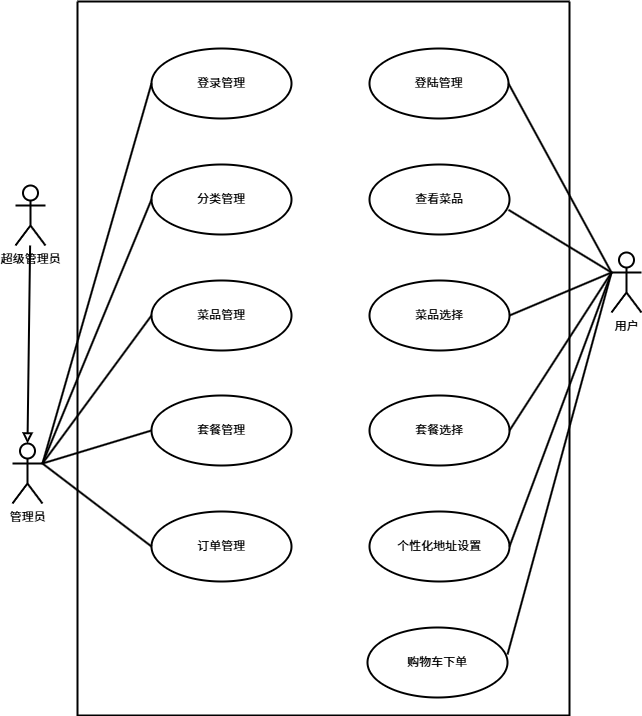

The diagram above was exported from draw.io. Its source (the exported page's mxGraphModel, read from the mxfile embedded in the PNG):
<mxGraphModel dx="1205" dy="820" grid="0" gridSize="10" guides="1" tooltips="1" connect="1" arrows="1" fold="1" page="1" pageScale="1" pageWidth="827" pageHeight="1169" math="0" shadow="0">
  <root>
    <mxCell id="0" />
    <mxCell id="1" parent="0" />
    <mxCell id="muG_azGKOncfd9MSQIg9-1" value="超级管理员" style="shape=umlActor;verticalLabelPosition=bottom;verticalAlign=top;html=1;outlineConnect=0;strokeWidth=2;" vertex="1" parent="1">
      <mxGeometry x="78" y="243" width="30" height="60" as="geometry" />
    </mxCell>
    <mxCell id="muG_azGKOncfd9MSQIg9-2" value="用户" style="shape=umlActor;verticalLabelPosition=bottom;verticalAlign=top;html=1;outlineConnect=0;strokeWidth=2;" vertex="1" parent="1">
      <mxGeometry x="674" y="310" width="30" height="60" as="geometry" />
    </mxCell>
    <mxCell id="muG_azGKOncfd9MSQIg9-3" value="管理员" style="shape=umlActor;verticalLabelPosition=bottom;verticalAlign=top;html=1;outlineConnect=0;strokeWidth=2;" vertex="1" parent="1">
      <mxGeometry x="75" y="501" width="30" height="60" as="geometry" />
    </mxCell>
    <mxCell id="muG_azGKOncfd9MSQIg9-7" value="分类管理" style="ellipse;whiteSpace=wrap;html=1;strokeWidth=2;" vertex="1" parent="1">
      <mxGeometry x="214" y="222" width="140" height="70" as="geometry" />
    </mxCell>
    <mxCell id="muG_azGKOncfd9MSQIg9-8" value="登录管理" style="ellipse;whiteSpace=wrap;html=1;strokeWidth=2;" vertex="1" parent="1">
      <mxGeometry x="214" y="106" width="140" height="70" as="geometry" />
    </mxCell>
    <mxCell id="muG_azGKOncfd9MSQIg9-9" value="菜品管理" style="ellipse;whiteSpace=wrap;html=1;strokeWidth=2;" vertex="1" parent="1">
      <mxGeometry x="214" y="338" width="140" height="70" as="geometry" />
    </mxCell>
    <mxCell id="muG_azGKOncfd9MSQIg9-10" value="订单管理" style="ellipse;whiteSpace=wrap;html=1;strokeWidth=2;" vertex="1" parent="1">
      <mxGeometry x="214" y="569" width="140" height="70" as="geometry" />
    </mxCell>
    <mxCell id="muG_azGKOncfd9MSQIg9-11" value="套餐管理" style="ellipse;whiteSpace=wrap;html=1;strokeWidth=2;" vertex="1" parent="1">
      <mxGeometry x="214" y="453" width="140" height="70" as="geometry" />
    </mxCell>
    <mxCell id="muG_azGKOncfd9MSQIg9-12" value="查看菜品" style="ellipse;whiteSpace=wrap;html=1;strokeWidth=2;" vertex="1" parent="1">
      <mxGeometry x="432" y="222" width="140" height="70" as="geometry" />
    </mxCell>
    <mxCell id="muG_azGKOncfd9MSQIg9-13" value="菜品选择" style="ellipse;whiteSpace=wrap;html=1;strokeWidth=2;" vertex="1" parent="1">
      <mxGeometry x="432" y="338" width="140" height="70" as="geometry" />
    </mxCell>
    <mxCell id="muG_azGKOncfd9MSQIg9-14" value="套餐选择" style="ellipse;whiteSpace=wrap;html=1;strokeWidth=2;" vertex="1" parent="1">
      <mxGeometry x="432" y="453" width="140" height="70" as="geometry" />
    </mxCell>
    <mxCell id="muG_azGKOncfd9MSQIg9-15" value="登陆管理" style="ellipse;whiteSpace=wrap;html=1;strokeWidth=2;" vertex="1" parent="1">
      <mxGeometry x="432" y="106" width="139" height="70" as="geometry" />
    </mxCell>
    <mxCell id="muG_azGKOncfd9MSQIg9-16" value="个性化地址设置" style="ellipse;whiteSpace=wrap;html=1;strokeWidth=2;" vertex="1" parent="1">
      <mxGeometry x="432" y="569" width="140" height="70" as="geometry" />
    </mxCell>
    <mxCell id="muG_azGKOncfd9MSQIg9-17" value="购物车下单" style="ellipse;whiteSpace=wrap;html=1;strokeWidth=2;" vertex="1" parent="1">
      <mxGeometry x="430" y="685" width="140" height="70" as="geometry" />
    </mxCell>
    <mxCell id="muG_azGKOncfd9MSQIg9-18" value="" style="endArrow=block;html=1;rounded=0;entryX=0.5;entryY=0;entryDx=0;entryDy=0;entryPerimeter=0;endFill=0;strokeWidth=2;" edge="1" parent="1" source="muG_azGKOncfd9MSQIg9-1" target="muG_azGKOncfd9MSQIg9-3">
      <mxGeometry width="50" height="50" relative="1" as="geometry">
        <mxPoint x="109" y="297" as="sourcePoint" />
        <mxPoint x="159" y="247" as="targetPoint" />
      </mxGeometry>
    </mxCell>
    <mxCell id="muG_azGKOncfd9MSQIg9-19" value="" style="endArrow=none;html=1;rounded=0;entryX=0;entryY=0.5;entryDx=0;entryDy=0;exitX=1;exitY=0.3333333333333333;exitDx=0;exitDy=0;exitPerimeter=0;strokeWidth=2;" edge="1" parent="1" source="muG_azGKOncfd9MSQIg9-3" target="muG_azGKOncfd9MSQIg9-8">
      <mxGeometry width="50" height="50" relative="1" as="geometry">
        <mxPoint x="118" y="273" as="sourcePoint" />
        <mxPoint x="224" y="151" as="targetPoint" />
      </mxGeometry>
    </mxCell>
    <mxCell id="muG_azGKOncfd9MSQIg9-20" value="" style="endArrow=none;html=1;rounded=0;entryX=0;entryY=0.5;entryDx=0;entryDy=0;exitX=1;exitY=0.3333333333333333;exitDx=0;exitDy=0;exitPerimeter=0;strokeWidth=2;" edge="1" parent="1" source="muG_azGKOncfd9MSQIg9-3" target="muG_azGKOncfd9MSQIg9-7">
      <mxGeometry width="50" height="50" relative="1" as="geometry">
        <mxPoint x="128" y="283" as="sourcePoint" />
        <mxPoint x="234" y="161" as="targetPoint" />
      </mxGeometry>
    </mxCell>
    <mxCell id="muG_azGKOncfd9MSQIg9-21" value="" style="endArrow=none;html=1;rounded=0;entryX=0;entryY=0.5;entryDx=0;entryDy=0;exitX=1;exitY=0.3333333333333333;exitDx=0;exitDy=0;exitPerimeter=0;strokeWidth=2;" edge="1" parent="1" source="muG_azGKOncfd9MSQIg9-3" target="muG_azGKOncfd9MSQIg9-9">
      <mxGeometry width="50" height="50" relative="1" as="geometry">
        <mxPoint x="138" y="293" as="sourcePoint" />
        <mxPoint x="244" y="171" as="targetPoint" />
      </mxGeometry>
    </mxCell>
    <mxCell id="muG_azGKOncfd9MSQIg9-22" value="" style="endArrow=none;html=1;rounded=0;entryX=0;entryY=0.5;entryDx=0;entryDy=0;exitX=1;exitY=0.3333333333333333;exitDx=0;exitDy=0;exitPerimeter=0;strokeWidth=2;" edge="1" parent="1" source="muG_azGKOncfd9MSQIg9-3" target="muG_azGKOncfd9MSQIg9-11">
      <mxGeometry width="50" height="50" relative="1" as="geometry">
        <mxPoint x="148" y="303" as="sourcePoint" />
        <mxPoint x="254" y="181" as="targetPoint" />
      </mxGeometry>
    </mxCell>
    <mxCell id="muG_azGKOncfd9MSQIg9-23" value="" style="endArrow=none;html=1;rounded=0;entryX=0;entryY=0.5;entryDx=0;entryDy=0;exitX=1;exitY=0.3333333333333333;exitDx=0;exitDy=0;exitPerimeter=0;strokeWidth=2;" edge="1" parent="1" source="muG_azGKOncfd9MSQIg9-3" target="muG_azGKOncfd9MSQIg9-10">
      <mxGeometry width="50" height="50" relative="1" as="geometry">
        <mxPoint x="158" y="313" as="sourcePoint" />
        <mxPoint x="264" y="191" as="targetPoint" />
      </mxGeometry>
    </mxCell>
    <mxCell id="muG_azGKOncfd9MSQIg9-24" value="" style="endArrow=none;html=1;rounded=0;entryX=0;entryY=0.3333333333333333;entryDx=0;entryDy=0;exitX=1;exitY=0.5;exitDx=0;exitDy=0;entryPerimeter=0;strokeWidth=2;" edge="1" parent="1" source="muG_azGKOncfd9MSQIg9-15" target="muG_azGKOncfd9MSQIg9-2">
      <mxGeometry width="50" height="50" relative="1" as="geometry">
        <mxPoint x="584" y="151" as="sourcePoint" />
        <mxPoint x="797" y="100" as="targetPoint" />
      </mxGeometry>
    </mxCell>
    <mxCell id="muG_azGKOncfd9MSQIg9-25" value="" style="endArrow=none;html=1;rounded=0;exitX=0.993;exitY=0.648;exitDx=0;exitDy=0;exitPerimeter=0;entryX=0;entryY=0.3333333333333333;entryDx=0;entryDy=0;entryPerimeter=0;strokeWidth=2;" edge="1" parent="1" source="muG_azGKOncfd9MSQIg9-12" target="muG_azGKOncfd9MSQIg9-2">
      <mxGeometry width="50" height="50" relative="1" as="geometry">
        <mxPoint x="565" y="453" as="sourcePoint" />
        <mxPoint x="676" y="323" as="targetPoint" />
      </mxGeometry>
    </mxCell>
    <mxCell id="muG_azGKOncfd9MSQIg9-26" value="" style="endArrow=none;html=1;rounded=0;entryX=0;entryY=0.3333333333333333;entryDx=0;entryDy=0;exitX=1;exitY=0.5;exitDx=0;exitDy=0;entryPerimeter=0;strokeWidth=2;" edge="1" parent="1" source="muG_azGKOncfd9MSQIg9-13" target="muG_azGKOncfd9MSQIg9-2">
      <mxGeometry width="50" height="50" relative="1" as="geometry">
        <mxPoint x="578" y="618" as="sourcePoint" />
        <mxPoint x="684" y="496" as="targetPoint" />
      </mxGeometry>
    </mxCell>
    <mxCell id="muG_azGKOncfd9MSQIg9-27" value="" style="endArrow=none;html=1;rounded=0;entryX=0;entryY=0.3333333333333333;entryDx=0;entryDy=0;exitX=1;exitY=0.5;exitDx=0;exitDy=0;entryPerimeter=0;strokeWidth=2;" edge="1" parent="1" source="muG_azGKOncfd9MSQIg9-16" target="muG_azGKOncfd9MSQIg9-2">
      <mxGeometry width="50" height="50" relative="1" as="geometry">
        <mxPoint x="592" y="625" as="sourcePoint" />
        <mxPoint x="698" y="503" as="targetPoint" />
      </mxGeometry>
    </mxCell>
    <mxCell id="muG_azGKOncfd9MSQIg9-28" value="" style="endArrow=none;html=1;rounded=0;exitX=1;exitY=0.5;exitDx=0;exitDy=0;entryX=0;entryY=0.3333333333333333;entryDx=0;entryDy=0;entryPerimeter=0;strokeWidth=2;" edge="1" parent="1" source="muG_azGKOncfd9MSQIg9-14" target="muG_azGKOncfd9MSQIg9-2">
      <mxGeometry width="50" height="50" relative="1" as="geometry">
        <mxPoint x="603" y="604" as="sourcePoint" />
        <mxPoint x="673" y="333" as="targetPoint" />
      </mxGeometry>
    </mxCell>
    <mxCell id="muG_azGKOncfd9MSQIg9-29" value="" style="endArrow=none;html=1;rounded=0;exitX=1;exitY=0.386;exitDx=0;exitDy=0;exitPerimeter=0;entryX=0;entryY=0.3333333333333333;entryDx=0;entryDy=0;entryPerimeter=0;strokeWidth=2;" edge="1" parent="1" source="muG_azGKOncfd9MSQIg9-17" target="muG_azGKOncfd9MSQIg9-2">
      <mxGeometry width="50" height="50" relative="1" as="geometry">
        <mxPoint x="602" y="635" as="sourcePoint" />
        <mxPoint x="708" y="513" as="targetPoint" />
      </mxGeometry>
    </mxCell>
    <mxCell id="muG_azGKOncfd9MSQIg9-33" value="" style="swimlane;startSize=0;strokeWidth=2;" vertex="1" parent="1">
      <mxGeometry x="140" y="59" width="492" height="714" as="geometry" />
    </mxCell>
  </root>
</mxGraphModel>